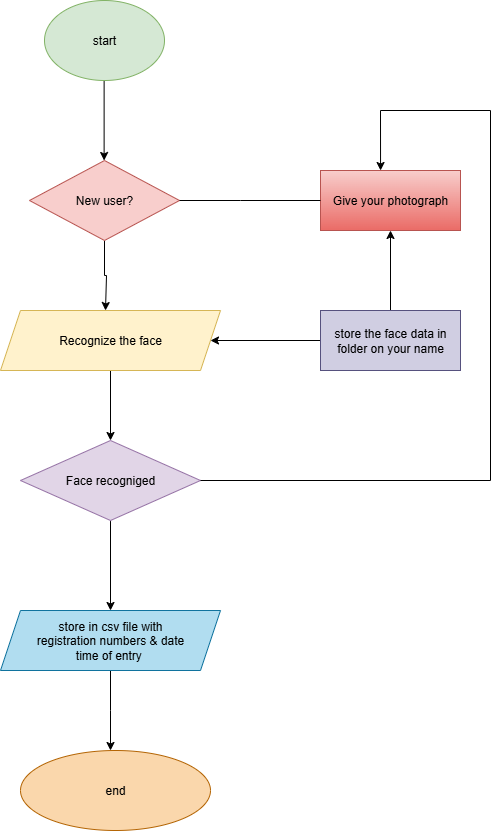

The diagram above was exported from draw.io. Its source (the exported page's mxGraphModel, read from the mxfile embedded in the PNG):
<mxGraphModel dx="788" dy="418" grid="1" gridSize="10" guides="1" tooltips="1" connect="1" arrows="1" fold="1" page="1" pageScale="1" pageWidth="827" pageHeight="1169" math="0" shadow="0">
  <root>
    <mxCell id="0" />
    <mxCell id="1" parent="0" />
    <mxCell id="WcwEVV2AFtDFnxEPL3za-3" value="" style="edgeStyle=orthogonalEdgeStyle;rounded=0;orthogonalLoop=1;jettySize=auto;html=1;" edge="1" parent="1">
      <mxGeometry relative="1" as="geometry">
        <mxPoint x="413.62" y="120" as="sourcePoint" />
        <mxPoint x="413.62" y="200" as="targetPoint" />
      </mxGeometry>
    </mxCell>
    <mxCell id="WcwEVV2AFtDFnxEPL3za-6" value="" style="edgeStyle=orthogonalEdgeStyle;rounded=0;orthogonalLoop=1;jettySize=auto;html=1;" edge="1" parent="1">
      <mxGeometry relative="1" as="geometry">
        <mxPoint x="414" y="279.9999999999999" as="sourcePoint" />
        <mxPoint x="415" y="350" as="targetPoint" />
        <Array as="points">
          <mxPoint x="414" y="315" />
          <mxPoint x="416" y="315" />
          <mxPoint x="416" y="350" />
        </Array>
      </mxGeometry>
    </mxCell>
    <mxCell id="WcwEVV2AFtDFnxEPL3za-4" value="New user?" style="rhombus;whiteSpace=wrap;html=1;fillColor=#f8cecc;strokeColor=#b85450;" vertex="1" parent="1">
      <mxGeometry x="339" y="200" width="150" height="80" as="geometry" />
    </mxCell>
    <mxCell id="WcwEVV2AFtDFnxEPL3za-9" value="" style="edgeStyle=orthogonalEdgeStyle;rounded=0;orthogonalLoop=1;jettySize=auto;html=1;" edge="1" parent="1" source="WcwEVV2AFtDFnxEPL3za-7" target="WcwEVV2AFtDFnxEPL3za-8">
      <mxGeometry relative="1" as="geometry" />
    </mxCell>
    <mxCell id="WcwEVV2AFtDFnxEPL3za-7" value="Recognize the face" style="shape=parallelogram;perimeter=parallelogramPerimeter;whiteSpace=wrap;html=1;fixedSize=1;fillColor=#fff2cc;strokeColor=#d6b656;" vertex="1" parent="1">
      <mxGeometry x="310" y="350" width="220" height="60" as="geometry" />
    </mxCell>
    <mxCell id="WcwEVV2AFtDFnxEPL3za-11" value="" style="edgeStyle=orthogonalEdgeStyle;rounded=0;orthogonalLoop=1;jettySize=auto;html=1;" edge="1" parent="1" source="WcwEVV2AFtDFnxEPL3za-8" target="WcwEVV2AFtDFnxEPL3za-10">
      <mxGeometry relative="1" as="geometry" />
    </mxCell>
    <mxCell id="WcwEVV2AFtDFnxEPL3za-8" value="Face recogniged" style="rhombus;whiteSpace=wrap;html=1;fillColor=#e1d5e7;strokeColor=#9673a6;" vertex="1" parent="1">
      <mxGeometry x="330" y="480" width="180" height="80" as="geometry" />
    </mxCell>
    <mxCell id="WcwEVV2AFtDFnxEPL3za-14" value="" style="edgeStyle=orthogonalEdgeStyle;rounded=0;orthogonalLoop=1;jettySize=auto;html=1;" edge="1" parent="1" source="WcwEVV2AFtDFnxEPL3za-10">
      <mxGeometry relative="1" as="geometry">
        <mxPoint x="420" y="790" as="targetPoint" />
      </mxGeometry>
    </mxCell>
    <mxCell id="WcwEVV2AFtDFnxEPL3za-10" value="store in csv file with&lt;div&gt;registration numbers &amp;amp; date&lt;/div&gt;&lt;div&gt;time of entry&amp;nbsp;&lt;/div&gt;" style="shape=parallelogram;perimeter=parallelogramPerimeter;whiteSpace=wrap;html=1;fixedSize=1;fillColor=#b1ddf0;strokeColor=#10739e;" vertex="1" parent="1">
      <mxGeometry x="310" y="650" width="220" height="60" as="geometry" />
    </mxCell>
    <mxCell id="WcwEVV2AFtDFnxEPL3za-15" value="end" style="ellipse;whiteSpace=wrap;html=1;fillColor=#fad7ac;strokeColor=#b46504;" vertex="1" parent="1">
      <mxGeometry x="330" y="790" width="190" height="80" as="geometry" />
    </mxCell>
    <mxCell id="WcwEVV2AFtDFnxEPL3za-17" value="" style="edgeStyle=orthogonalEdgeStyle;rounded=0;orthogonalLoop=1;jettySize=auto;html=1;" edge="1" parent="1" source="WcwEVV2AFtDFnxEPL3za-16" target="WcwEVV2AFtDFnxEPL3za-7">
      <mxGeometry relative="1" as="geometry" />
    </mxCell>
    <mxCell id="WcwEVV2AFtDFnxEPL3za-19" value="" style="edgeStyle=orthogonalEdgeStyle;rounded=0;orthogonalLoop=1;jettySize=auto;html=1;" edge="1" parent="1" source="WcwEVV2AFtDFnxEPL3za-16" target="WcwEVV2AFtDFnxEPL3za-18">
      <mxGeometry relative="1" as="geometry" />
    </mxCell>
    <mxCell id="WcwEVV2AFtDFnxEPL3za-16" value="store the face data in folder on your name" style="rounded=0;whiteSpace=wrap;html=1;fillColor=#d0cee2;strokeColor=#56517e;" vertex="1" parent="1">
      <mxGeometry x="630" y="350" width="140" height="60" as="geometry" />
    </mxCell>
    <mxCell id="WcwEVV2AFtDFnxEPL3za-18" value="Give your photograph" style="rounded=0;whiteSpace=wrap;html=1;fillColor=#f8cecc;gradientColor=#ea6b66;strokeColor=#b85450;" vertex="1" parent="1">
      <mxGeometry x="630" y="210" width="140" height="60" as="geometry" />
    </mxCell>
    <mxCell id="WcwEVV2AFtDFnxEPL3za-23" value="" style="endArrow=classic;html=1;rounded=0;entryX=0.429;entryY=0;entryDx=0;entryDy=0;entryPerimeter=0;" edge="1" parent="1" source="WcwEVV2AFtDFnxEPL3za-8" target="WcwEVV2AFtDFnxEPL3za-18">
      <mxGeometry width="50" height="50" relative="1" as="geometry">
        <mxPoint x="510" y="570" as="sourcePoint" />
        <mxPoint x="800" y="140" as="targetPoint" />
        <Array as="points">
          <mxPoint x="800" y="520" />
          <mxPoint x="800" y="430" />
          <mxPoint x="800" y="390" />
          <mxPoint x="800" y="460" />
          <mxPoint x="800" y="470" />
          <mxPoint x="800" y="150" />
          <mxPoint x="690" y="150" />
        </Array>
      </mxGeometry>
    </mxCell>
    <mxCell id="WcwEVV2AFtDFnxEPL3za-25" value="" style="endArrow=none;html=1;rounded=0;exitX=1;exitY=0.5;exitDx=0;exitDy=0;entryX=0;entryY=0.5;entryDx=0;entryDy=0;" edge="1" parent="1" source="WcwEVV2AFtDFnxEPL3za-4" target="WcwEVV2AFtDFnxEPL3za-18">
      <mxGeometry width="50" height="50" relative="1" as="geometry">
        <mxPoint x="590" y="440" as="sourcePoint" />
        <mxPoint x="610" y="270" as="targetPoint" />
        <Array as="points">
          <mxPoint x="550" y="240" />
        </Array>
      </mxGeometry>
    </mxCell>
    <mxCell id="WcwEVV2AFtDFnxEPL3za-26" value="start" style="ellipse;whiteSpace=wrap;html=1;fillColor=#d5e8d4;strokeColor=#82b366;" vertex="1" parent="1">
      <mxGeometry x="354" y="40" width="120" height="80" as="geometry" />
    </mxCell>
  </root>
</mxGraphModel>